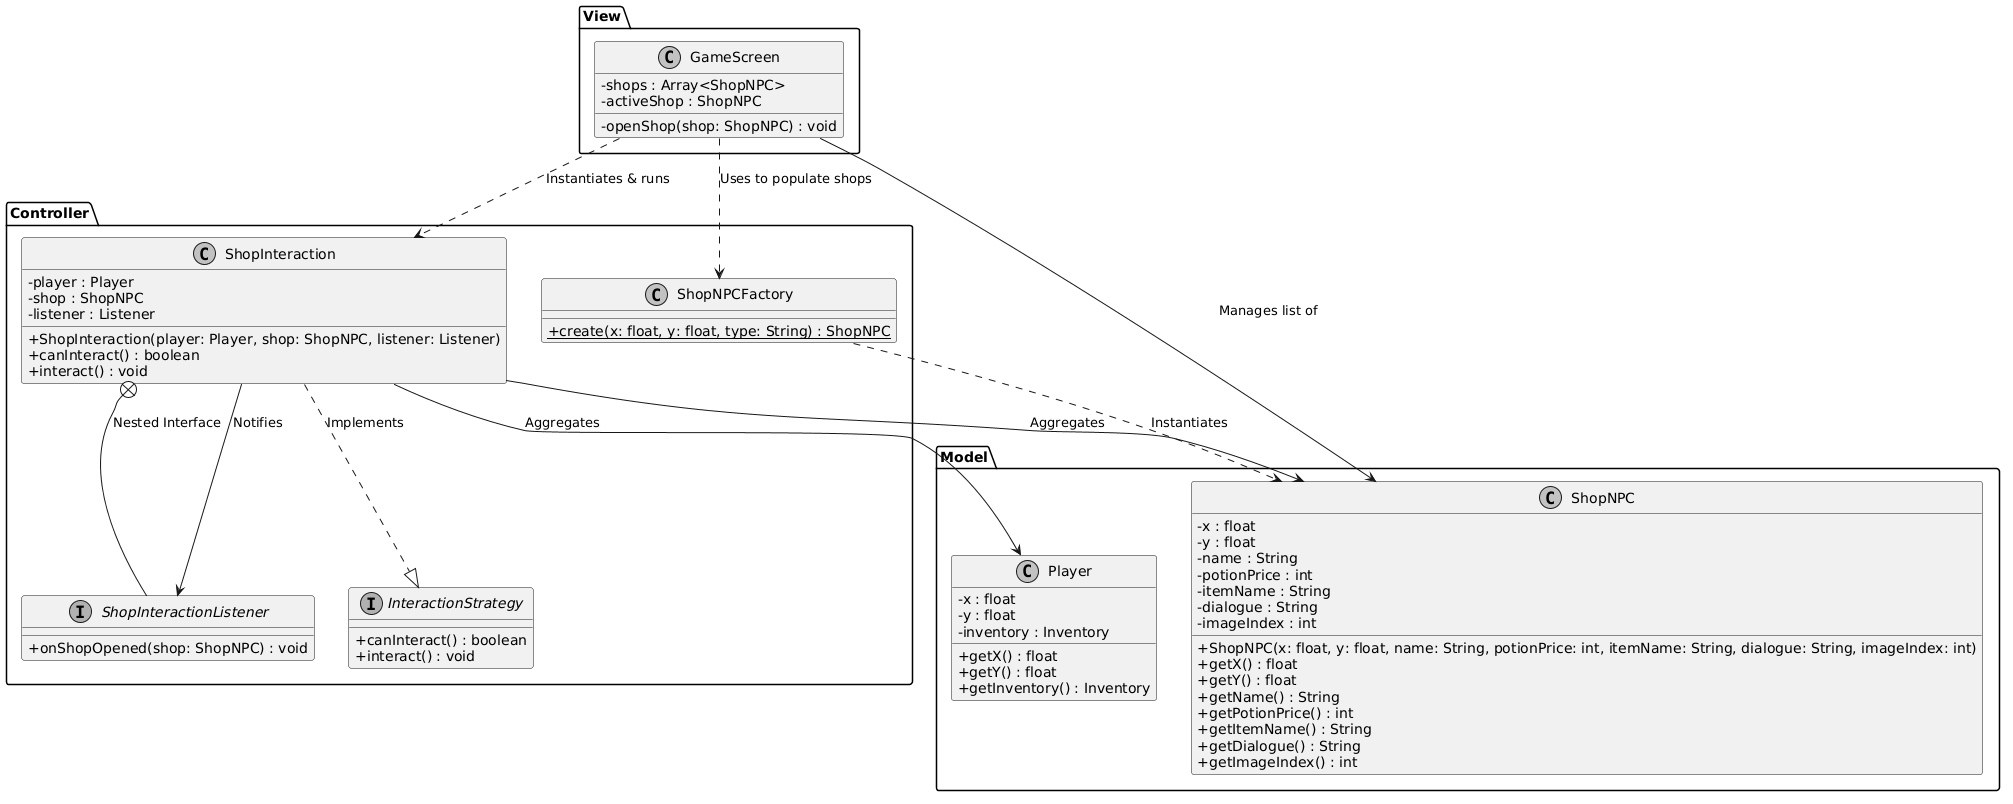

The diagram above was rendered by PlantUML. Its source (embedded in the PNG):
@startuml
skinparam classAttributeIconSize 0
skinparam shadowing false
skinparam monochrome true

package "Model" {
    class Player {
        -x : float
        -y : float
        -inventory : Inventory
        +getX() : float
        +getY() : float
        +getInventory() : Inventory
    }
    
    class ShopNPC {
        -x : float
        -y : float
        -name : String
        -potionPrice : int
        -itemName : String
        -dialogue : String
        -imageIndex : int
        +ShopNPC(x: float, y: float, name: String, potionPrice: int, itemName: String, dialogue: String, imageIndex: int)
        +getX() : float
        +getY() : float
        +getName() : String
        +getPotionPrice() : int
        +getItemName() : String
        +getDialogue() : String
        +getImageIndex() : int
    }
}

package "Controller" {
    interface InteractionStrategy {
        +canInteract() : boolean
        +interact() : void
    }

    class ShopNPCFactory {
        {static} +create(x: float, y: float, type: String) : ShopNPC
    }

    class ShopInteraction {
        -player : Player
        -shop : ShopNPC
        -listener : Listener
        +ShopInteraction(player: Player, shop: ShopNPC, listener: Listener)
        +canInteract() : boolean
        +interact() : void
    }

    interface ShopInteractionListener {
        +onShopOpened(shop: ShopNPC) : void
    }
}

package "View" {
    class GameScreen {
        -shops : Array<ShopNPC>
        -activeShop : ShopNPC
        -openShop(shop: ShopNPC) : void
    }
}

' Relationships
ShopNPCFactory ..> ShopNPC : Instantiates
ShopInteraction ..|> InteractionStrategy : Implements
ShopInteraction --> ShopNPC : Aggregates
ShopInteraction --> Player : Aggregates
ShopInteraction --> ShopInteractionListener : Notifies
ShopInteraction +-- ShopInteractionListener : Nested Interface
GameScreen --> ShopNPC : Manages list of
GameScreen ..> ShopNPCFactory : Uses to populate shops
GameScreen ..> ShopInteraction : Instantiates & runs
@enduml